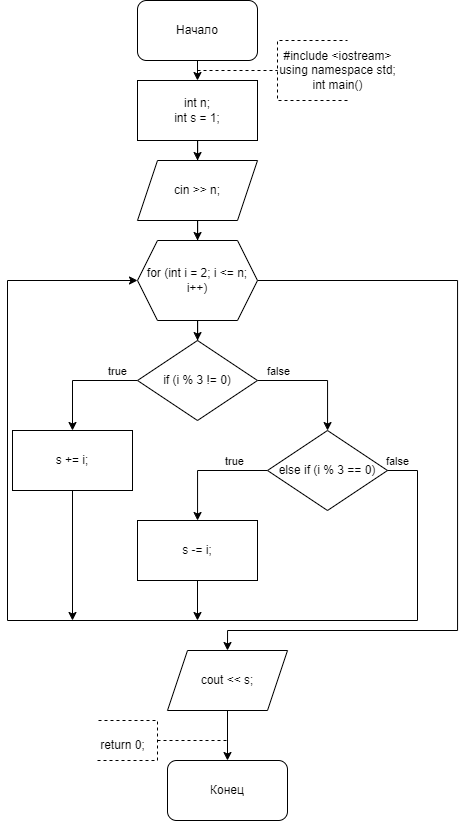

The diagram above was exported from draw.io. Its source (the exported page's mxGraphModel, read from the mxfile embedded in the PNG):
<mxGraphModel dx="1235" dy="614" grid="1" gridSize="10" guides="1" tooltips="1" connect="1" arrows="1" fold="1" page="1" pageScale="1" pageWidth="827" pageHeight="1169" math="0" shadow="0">
  <root>
    <mxCell id="WIyWlLk6GJQsqaUBKTNV-0" />
    <mxCell id="WIyWlLk6GJQsqaUBKTNV-1" parent="WIyWlLk6GJQsqaUBKTNV-0" />
    <mxCell id="bIyYS22T1Hng_MDaUYKB-0" value="Начало" style="rounded=1;whiteSpace=wrap;html=1;" parent="WIyWlLk6GJQsqaUBKTNV-1" vertex="1">
      <mxGeometry x="360" y="30" width="120" height="60" as="geometry" />
    </mxCell>
    <mxCell id="bIyYS22T1Hng_MDaUYKB-2" value="" style="endArrow=classic;html=1;rounded=0;exitX=0.5;exitY=1;exitDx=0;exitDy=0;entryX=0.5;entryY=0;entryDx=0;entryDy=0;" parent="WIyWlLk6GJQsqaUBKTNV-1" source="bIyYS22T1Hng_MDaUYKB-0" edge="1">
      <mxGeometry width="50" height="50" relative="1" as="geometry">
        <mxPoint x="390" y="200" as="sourcePoint" />
        <mxPoint x="420" y="110" as="targetPoint" />
      </mxGeometry>
    </mxCell>
    <mxCell id="bIyYS22T1Hng_MDaUYKB-3" value="" style="endArrow=none;dashed=1;html=1;rounded=0;" parent="WIyWlLk6GJQsqaUBKTNV-1" edge="1">
      <mxGeometry width="50" height="50" relative="1" as="geometry">
        <mxPoint x="420" y="100" as="sourcePoint" />
        <mxPoint x="500" y="100" as="targetPoint" />
      </mxGeometry>
    </mxCell>
    <mxCell id="bIyYS22T1Hng_MDaUYKB-4" value="" style="endArrow=none;dashed=1;html=1;rounded=0;" parent="WIyWlLk6GJQsqaUBKTNV-1" edge="1">
      <mxGeometry width="50" height="50" relative="1" as="geometry">
        <mxPoint x="570" y="130" as="sourcePoint" />
        <mxPoint x="570" y="70" as="targetPoint" />
        <Array as="points">
          <mxPoint x="500" y="130" />
          <mxPoint x="500" y="100" />
          <mxPoint x="500" y="70" />
        </Array>
      </mxGeometry>
    </mxCell>
    <mxCell id="bIyYS22T1Hng_MDaUYKB-5" value="&lt;div&gt;#include &amp;lt;iostream&amp;gt;&lt;/div&gt;&lt;div&gt;using namespace std;&lt;/div&gt;&lt;div&gt;int main()&lt;/div&gt;" style="text;html=1;align=center;verticalAlign=middle;resizable=0;points=[];autosize=1;strokeColor=none;fillColor=none;" parent="WIyWlLk6GJQsqaUBKTNV-1" vertex="1">
      <mxGeometry x="490" y="70" width="140" height="60" as="geometry" />
    </mxCell>
    <mxCell id="bIyYS22T1Hng_MDaUYKB-34" value="" style="edgeStyle=orthogonalEdgeStyle;rounded=0;orthogonalLoop=1;jettySize=auto;html=1;exitX=1;exitY=0.5;exitDx=0;exitDy=0;" parent="WIyWlLk6GJQsqaUBKTNV-1" target="bIyYS22T1Hng_MDaUYKB-33" edge="1">
      <mxGeometry relative="1" as="geometry">
        <Array as="points">
          <mxPoint x="600" y="670" />
          <mxPoint x="600" y="800" />
          <mxPoint x="520" y="800" />
        </Array>
        <mxPoint x="580" y="670" as="sourcePoint" />
      </mxGeometry>
    </mxCell>
    <mxCell id="bIyYS22T1Hng_MDaUYKB-40" value="" style="endArrow=classic;html=1;rounded=0;exitX=1;exitY=0.5;exitDx=0;exitDy=0;" parent="WIyWlLk6GJQsqaUBKTNV-1" target="bIyYS22T1Hng_MDaUYKB-41" edge="1">
      <mxGeometry width="50" height="50" relative="1" as="geometry">
        <mxPoint x="580" y="940" as="sourcePoint" />
        <mxPoint x="630" y="1052.6666937934028" as="targetPoint" />
        <Array as="points">
          <mxPoint x="640" y="940" />
          <mxPoint x="640" y="1030" />
          <mxPoint x="640" y="1070" />
          <mxPoint x="520" y="1070" />
        </Array>
      </mxGeometry>
    </mxCell>
    <mxCell id="bIyYS22T1Hng_MDaUYKB-46" value="Конец" style="rounded=1;whiteSpace=wrap;html=1;" parent="WIyWlLk6GJQsqaUBKTNV-1" vertex="1">
      <mxGeometry x="390" y="790" width="120" height="60" as="geometry" />
    </mxCell>
    <mxCell id="bIyYS22T1Hng_MDaUYKB-47" value="" style="endArrow=none;dashed=1;html=1;rounded=0;" parent="WIyWlLk6GJQsqaUBKTNV-1" edge="1">
      <mxGeometry width="50" height="50" relative="1" as="geometry">
        <mxPoint x="380" y="770" as="sourcePoint" />
        <mxPoint x="450" y="770" as="targetPoint" />
      </mxGeometry>
    </mxCell>
    <mxCell id="bIyYS22T1Hng_MDaUYKB-48" value="" style="endArrow=none;dashed=1;html=1;rounded=0;" parent="WIyWlLk6GJQsqaUBKTNV-1" edge="1">
      <mxGeometry width="50" height="50" relative="1" as="geometry">
        <mxPoint x="320" y="790" as="sourcePoint" />
        <mxPoint x="320" y="750" as="targetPoint" />
        <Array as="points">
          <mxPoint x="380" y="790" />
          <mxPoint x="380" y="760" />
          <mxPoint x="380" y="750" />
        </Array>
      </mxGeometry>
    </mxCell>
    <mxCell id="bIyYS22T1Hng_MDaUYKB-50" value="return 0;" style="text;html=1;align=center;verticalAlign=middle;resizable=0;points=[];autosize=1;strokeColor=none;fillColor=none;" parent="WIyWlLk6GJQsqaUBKTNV-1" vertex="1">
      <mxGeometry x="310" y="760" width="70" height="30" as="geometry" />
    </mxCell>
    <mxCell id="GtXVGuT-13B5AsF0dzHZ-194" value="" style="edgeStyle=orthogonalEdgeStyle;rounded=0;orthogonalLoop=1;jettySize=auto;html=1;" edge="1" parent="WIyWlLk6GJQsqaUBKTNV-1" source="GtXVGuT-13B5AsF0dzHZ-0" target="GtXVGuT-13B5AsF0dzHZ-193">
      <mxGeometry relative="1" as="geometry" />
    </mxCell>
    <mxCell id="GtXVGuT-13B5AsF0dzHZ-0" value="&lt;div&gt;int n;&lt;/div&gt;&lt;div&gt;int s = 1;&lt;br&gt;&lt;/div&gt;" style="rounded=0;whiteSpace=wrap;html=1;" vertex="1" parent="WIyWlLk6GJQsqaUBKTNV-1">
      <mxGeometry x="360" y="110" width="120" height="60" as="geometry" />
    </mxCell>
    <mxCell id="GtXVGuT-13B5AsF0dzHZ-34" value="" style="edgeStyle=orthogonalEdgeStyle;rounded=0;orthogonalLoop=1;jettySize=auto;html=1;entryX=0.5;entryY=0;entryDx=0;entryDy=0;" edge="1" parent="WIyWlLk6GJQsqaUBKTNV-1" target="GtXVGuT-13B5AsF0dzHZ-33">
      <mxGeometry relative="1" as="geometry">
        <mxPoint x="480" y="570" as="sourcePoint" />
        <Array as="points">
          <mxPoint x="580" y="570" />
          <mxPoint x="580" y="970" />
          <mxPoint x="420" y="970" />
        </Array>
      </mxGeometry>
    </mxCell>
    <mxCell id="GtXVGuT-13B5AsF0dzHZ-82" value="" style="edgeStyle=orthogonalEdgeStyle;rounded=0;orthogonalLoop=1;jettySize=auto;html=1;entryX=0.5;entryY=0;entryDx=0;entryDy=0;" edge="1" parent="WIyWlLk6GJQsqaUBKTNV-1" target="GtXVGuT-13B5AsF0dzHZ-81">
      <mxGeometry relative="1" as="geometry">
        <mxPoint x="480" y="310" as="sourcePoint" />
        <Array as="points">
          <mxPoint x="890" y="310" />
          <mxPoint x="890" y="840" />
          <mxPoint x="480" y="840" />
        </Array>
      </mxGeometry>
    </mxCell>
    <mxCell id="GtXVGuT-13B5AsF0dzHZ-156" value="" style="edgeStyle=orthogonalEdgeStyle;rounded=0;orthogonalLoop=1;jettySize=auto;html=1;entryX=0.5;entryY=0;entryDx=0;entryDy=0;" edge="1" parent="WIyWlLk6GJQsqaUBKTNV-1" target="GtXVGuT-13B5AsF0dzHZ-155">
      <mxGeometry relative="1" as="geometry">
        <mxPoint x="479.97619047619037" y="310.04761904761904" as="sourcePoint" />
        <Array as="points">
          <mxPoint x="720" y="310" />
          <mxPoint x="720" y="840" />
          <mxPoint x="460" y="840" />
        </Array>
      </mxGeometry>
    </mxCell>
    <mxCell id="GtXVGuT-13B5AsF0dzHZ-152" value="" style="endArrow=classic;html=1;rounded=0;exitX=0;exitY=0.5;exitDx=0;exitDy=0;entryX=0;entryY=0.5;entryDx=0;entryDy=0;" edge="1" parent="WIyWlLk6GJQsqaUBKTNV-1" source="GtXVGuT-13B5AsF0dzHZ-149">
      <mxGeometry width="50" height="50" relative="1" as="geometry">
        <mxPoint x="350" y="740" as="sourcePoint" />
        <mxPoint x="360" y="310" as="targetPoint" />
        <Array as="points">
          <mxPoint x="220" y="750" />
          <mxPoint x="220" y="580" />
          <mxPoint x="220" y="310" />
        </Array>
      </mxGeometry>
    </mxCell>
    <mxCell id="GtXVGuT-13B5AsF0dzHZ-260" value="" style="edgeStyle=orthogonalEdgeStyle;rounded=0;orthogonalLoop=1;jettySize=auto;html=1;" edge="1" parent="WIyWlLk6GJQsqaUBKTNV-1" source="GtXVGuT-13B5AsF0dzHZ-193" target="GtXVGuT-13B5AsF0dzHZ-259">
      <mxGeometry relative="1" as="geometry" />
    </mxCell>
    <mxCell id="GtXVGuT-13B5AsF0dzHZ-193" value="&lt;div&gt;cin &amp;gt;&amp;gt; n;&lt;/div&gt;" style="shape=parallelogram;perimeter=parallelogramPerimeter;whiteSpace=wrap;html=1;fixedSize=1;rounded=0;" vertex="1" parent="WIyWlLk6GJQsqaUBKTNV-1">
      <mxGeometry x="360" y="190" width="120" height="60" as="geometry" />
    </mxCell>
    <mxCell id="GtXVGuT-13B5AsF0dzHZ-249" value="" style="edgeStyle=orthogonalEdgeStyle;rounded=0;orthogonalLoop=1;jettySize=auto;html=1;entryX=0.5;entryY=0;entryDx=0;entryDy=0;" edge="1" parent="WIyWlLk6GJQsqaUBKTNV-1" target="GtXVGuT-13B5AsF0dzHZ-248">
      <mxGeometry relative="1" as="geometry">
        <mxPoint x="479.97368421052624" y="310.0526315789474" as="sourcePoint" />
        <Array as="points">
          <mxPoint x="590" y="310" />
          <mxPoint x="590" y="710" />
          <mxPoint x="414" y="710" />
        </Array>
      </mxGeometry>
    </mxCell>
    <mxCell id="GtXVGuT-13B5AsF0dzHZ-247" value="" style="endArrow=classic;html=1;rounded=0;exitX=0;exitY=0.5;exitDx=0;exitDy=0;entryX=0;entryY=0.5;entryDx=0;entryDy=0;" edge="1" parent="WIyWlLk6GJQsqaUBKTNV-1" source="GtXVGuT-13B5AsF0dzHZ-245">
      <mxGeometry width="50" height="50" relative="1" as="geometry">
        <mxPoint x="320" y="480" as="sourcePoint" />
        <mxPoint x="360" y="310" as="targetPoint" />
        <Array as="points">
          <mxPoint x="320" y="670" />
          <mxPoint x="320" y="520" />
          <mxPoint x="320" y="310" />
        </Array>
      </mxGeometry>
    </mxCell>
    <mxCell id="GtXVGuT-13B5AsF0dzHZ-262" value="" style="edgeStyle=orthogonalEdgeStyle;rounded=0;orthogonalLoop=1;jettySize=auto;html=1;" edge="1" parent="WIyWlLk6GJQsqaUBKTNV-1" source="GtXVGuT-13B5AsF0dzHZ-259" target="GtXVGuT-13B5AsF0dzHZ-261">
      <mxGeometry relative="1" as="geometry" />
    </mxCell>
    <mxCell id="GtXVGuT-13B5AsF0dzHZ-277" value="" style="edgeStyle=orthogonalEdgeStyle;rounded=0;orthogonalLoop=1;jettySize=auto;html=1;entryX=0.5;entryY=0;entryDx=0;entryDy=0;" edge="1" parent="WIyWlLk6GJQsqaUBKTNV-1" source="GtXVGuT-13B5AsF0dzHZ-259" target="GtXVGuT-13B5AsF0dzHZ-276">
      <mxGeometry relative="1" as="geometry">
        <Array as="points">
          <mxPoint x="680" y="310" />
          <mxPoint x="680" y="660" />
          <mxPoint x="450" y="660" />
        </Array>
      </mxGeometry>
    </mxCell>
    <mxCell id="GtXVGuT-13B5AsF0dzHZ-259" value="for (int i = 2; i &amp;lt;= n; i++)" style="shape=hexagon;perimeter=hexagonPerimeter2;whiteSpace=wrap;html=1;fixedSize=1;rounded=0;" vertex="1" parent="WIyWlLk6GJQsqaUBKTNV-1">
      <mxGeometry x="360" y="270" width="120" height="80" as="geometry" />
    </mxCell>
    <mxCell id="GtXVGuT-13B5AsF0dzHZ-264" value="" style="edgeStyle=orthogonalEdgeStyle;rounded=0;orthogonalLoop=1;jettySize=auto;html=1;" edge="1" parent="WIyWlLk6GJQsqaUBKTNV-1" source="GtXVGuT-13B5AsF0dzHZ-261" target="GtXVGuT-13B5AsF0dzHZ-263">
      <mxGeometry relative="1" as="geometry" />
    </mxCell>
    <mxCell id="GtXVGuT-13B5AsF0dzHZ-272" value="true" style="edgeLabel;html=1;align=center;verticalAlign=middle;resizable=0;points=[];" vertex="1" connectable="0" parent="GtXVGuT-13B5AsF0dzHZ-264">
      <mxGeometry x="-0.2849" relative="1" as="geometry">
        <mxPoint x="21" y="-10" as="offset" />
      </mxGeometry>
    </mxCell>
    <mxCell id="GtXVGuT-13B5AsF0dzHZ-266" value="" style="edgeStyle=orthogonalEdgeStyle;rounded=0;orthogonalLoop=1;jettySize=auto;html=1;" edge="1" parent="WIyWlLk6GJQsqaUBKTNV-1" source="GtXVGuT-13B5AsF0dzHZ-261" target="GtXVGuT-13B5AsF0dzHZ-265">
      <mxGeometry relative="1" as="geometry" />
    </mxCell>
    <mxCell id="GtXVGuT-13B5AsF0dzHZ-273" value="false" style="edgeLabel;html=1;align=center;verticalAlign=middle;resizable=0;points=[];" vertex="1" connectable="0" parent="GtXVGuT-13B5AsF0dzHZ-266">
      <mxGeometry x="-0.1958" y="-4" relative="1" as="geometry">
        <mxPoint x="-28" y="-14" as="offset" />
      </mxGeometry>
    </mxCell>
    <mxCell id="GtXVGuT-13B5AsF0dzHZ-261" value="if (i % 3 != 0)" style="rhombus;whiteSpace=wrap;html=1;rounded=0;" vertex="1" parent="WIyWlLk6GJQsqaUBKTNV-1">
      <mxGeometry x="360" y="370" width="120" height="80" as="geometry" />
    </mxCell>
    <mxCell id="GtXVGuT-13B5AsF0dzHZ-263" value="s += i;" style="whiteSpace=wrap;html=1;rounded=0;" vertex="1" parent="WIyWlLk6GJQsqaUBKTNV-1">
      <mxGeometry x="235" y="460" width="120" height="60" as="geometry" />
    </mxCell>
    <mxCell id="GtXVGuT-13B5AsF0dzHZ-268" value="" style="edgeStyle=orthogonalEdgeStyle;rounded=0;orthogonalLoop=1;jettySize=auto;html=1;" edge="1" parent="WIyWlLk6GJQsqaUBKTNV-1" source="GtXVGuT-13B5AsF0dzHZ-265" target="GtXVGuT-13B5AsF0dzHZ-267">
      <mxGeometry relative="1" as="geometry" />
    </mxCell>
    <mxCell id="GtXVGuT-13B5AsF0dzHZ-274" value="true" style="edgeLabel;html=1;align=center;verticalAlign=middle;resizable=0;points=[];" vertex="1" connectable="0" parent="GtXVGuT-13B5AsF0dzHZ-268">
      <mxGeometry x="-0.4419" y="-3" relative="1" as="geometry">
        <mxPoint x="-1" y="-7" as="offset" />
      </mxGeometry>
    </mxCell>
    <mxCell id="GtXVGuT-13B5AsF0dzHZ-265" value="else if (i % 3 == 0)" style="rhombus;whiteSpace=wrap;html=1;rounded=0;" vertex="1" parent="WIyWlLk6GJQsqaUBKTNV-1">
      <mxGeometry x="490" y="460" width="120" height="80" as="geometry" />
    </mxCell>
    <mxCell id="GtXVGuT-13B5AsF0dzHZ-267" value="s -= i;" style="whiteSpace=wrap;html=1;rounded=0;" vertex="1" parent="WIyWlLk6GJQsqaUBKTNV-1">
      <mxGeometry x="360" y="550" width="120" height="60" as="geometry" />
    </mxCell>
    <mxCell id="GtXVGuT-13B5AsF0dzHZ-269" value="" style="endArrow=classic;html=1;rounded=0;exitX=0.5;exitY=1;exitDx=0;exitDy=0;" edge="1" parent="WIyWlLk6GJQsqaUBKTNV-1" source="GtXVGuT-13B5AsF0dzHZ-267">
      <mxGeometry width="50" height="50" relative="1" as="geometry">
        <mxPoint x="320" y="540" as="sourcePoint" />
        <mxPoint x="420" y="650" as="targetPoint" />
      </mxGeometry>
    </mxCell>
    <mxCell id="GtXVGuT-13B5AsF0dzHZ-270" value="" style="endArrow=classic;html=1;rounded=0;exitX=0.5;exitY=1;exitDx=0;exitDy=0;" edge="1" parent="WIyWlLk6GJQsqaUBKTNV-1" source="GtXVGuT-13B5AsF0dzHZ-263">
      <mxGeometry width="50" height="50" relative="1" as="geometry">
        <mxPoint x="320" y="540" as="sourcePoint" />
        <mxPoint x="295" y="650" as="targetPoint" />
      </mxGeometry>
    </mxCell>
    <mxCell id="GtXVGuT-13B5AsF0dzHZ-271" value="" style="endArrow=classic;html=1;rounded=0;exitX=1;exitY=0.5;exitDx=0;exitDy=0;entryX=0;entryY=0.5;entryDx=0;entryDy=0;" edge="1" parent="WIyWlLk6GJQsqaUBKTNV-1" source="GtXVGuT-13B5AsF0dzHZ-265" target="GtXVGuT-13B5AsF0dzHZ-259">
      <mxGeometry width="50" height="50" relative="1" as="geometry">
        <mxPoint x="320" y="540" as="sourcePoint" />
        <mxPoint x="370" y="490" as="targetPoint" />
        <Array as="points">
          <mxPoint x="640" y="500" />
          <mxPoint x="640" y="650" />
          <mxPoint x="230" y="650" />
          <mxPoint x="230" y="310" />
        </Array>
      </mxGeometry>
    </mxCell>
    <mxCell id="GtXVGuT-13B5AsF0dzHZ-275" value="false" style="edgeLabel;html=1;align=center;verticalAlign=middle;resizable=0;points=[];" vertex="1" connectable="0" parent="GtXVGuT-13B5AsF0dzHZ-271">
      <mxGeometry x="-0.981" y="1" relative="1" as="geometry">
        <mxPoint x="-1" y="-9" as="offset" />
      </mxGeometry>
    </mxCell>
    <mxCell id="GtXVGuT-13B5AsF0dzHZ-276" value="cout &amp;lt;&amp;lt; s;" style="shape=parallelogram;perimeter=parallelogramPerimeter;whiteSpace=wrap;html=1;fixedSize=1;rounded=0;" vertex="1" parent="WIyWlLk6GJQsqaUBKTNV-1">
      <mxGeometry x="390" y="680" width="120" height="60" as="geometry" />
    </mxCell>
    <mxCell id="GtXVGuT-13B5AsF0dzHZ-278" value="" style="endArrow=classic;html=1;rounded=0;exitX=0.5;exitY=1;exitDx=0;exitDy=0;entryX=0.5;entryY=0;entryDx=0;entryDy=0;" edge="1" parent="WIyWlLk6GJQsqaUBKTNV-1" source="GtXVGuT-13B5AsF0dzHZ-276" target="bIyYS22T1Hng_MDaUYKB-46">
      <mxGeometry width="50" height="50" relative="1" as="geometry">
        <mxPoint x="180" y="960" as="sourcePoint" />
        <mxPoint x="230" y="910" as="targetPoint" />
      </mxGeometry>
    </mxCell>
  </root>
</mxGraphModel>